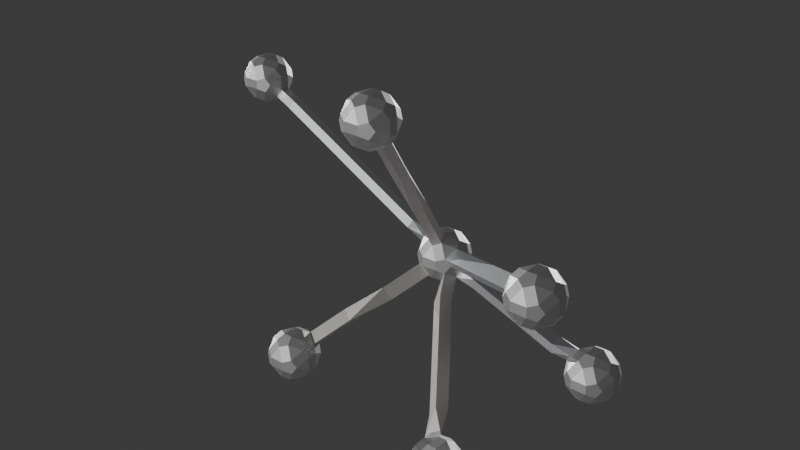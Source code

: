 # Source: vZome-struts.blend  (saved by Blender 4.0.36; exported with 4.5.12 LTS)
import bpy
from mathutils import Matrix  # noqa: F401  (used for matrix-valued properties, if any)

bpy.ops.wm.read_factory_settings(use_empty=True)
scene = bpy.context.scene
scene.name = 'Scene'

# ---- collections
col_collection = bpy.data.collections.new('Collection'); scene.collection.children.link(col_collection)

# ---- materials (node trees are filled in below, after node groups)
mat_color0 = bpy.data.materials.new('color0')
mat_color0.use_transparent_shadow = False
mat_color0.diffuse_color = (0.949, 0.949, 0.949, 1.0)
mat_color0.metallic = 0.1
mat_color1 = bpy.data.materials.new('color1')
mat_color1.use_transparent_shadow = False
mat_color1.diffuse_color = (0.4902, 0.2118, 0.8275, 1.0)
mat_color1.metallic = 0.1
mat_color2 = bpy.data.materials.new('color2')
mat_color2.use_transparent_shadow = False
mat_color2.diffuse_color = (0.9216, 0.3216, 0.0, 1.0)
mat_color2.metallic = 0.1
mat_color3 = bpy.data.materials.new('color3')
mat_color3.use_transparent_shadow = False
mat_color3.diffuse_color = (1.0, 0.702, 0.102, 1.0)
mat_color3.metallic = 0.1
mat_color4 = bpy.data.materials.new('color4')
mat_color4.use_transparent_shadow = False
mat_color4.diffuse_color = (0.0, 0.6, 0.2471, 1.0)
mat_color4.metallic = 0.1
mat_color5 = bpy.data.materials.new('color5')
mat_color5.use_transparent_shadow = False
mat_color5.diffuse_color = (0.0, 0.5569, 0.7608, 1.0)
mat_color5.metallic = 0.1
mat_color6 = bpy.data.materials.new('color6')
mat_color6.use_transparent_shadow = False
mat_color6.diffuse_color = (0.851, 0.07059, 0.09412, 1.0)
mat_color6.metallic = 0.1

# ---- material node trees
mat_color0.use_nodes = True; mat_color0.node_tree.nodes.clear()
_N = mat_color0.node_tree.nodes; _L = mat_color0.node_tree.links
n0 = _N.new('ShaderNodeBsdfPrincipled'); n0.name = 'Principled BSDF'; n0.location = (0, 300)
n0.inputs[0].default_value = (0.949, 0.949, 0.949, 1.0)
n0.inputs[1].default_value = 0.1
n0.inputs[3].default_value = 0.0
n0.inputs[27].default_value = (0.0, 0.0, 0.0, 1.0)
n1 = _N.new('ShaderNodeOutputMaterial'); n1.name = 'Material Output'; n1.location = (300, 300)
n2 = _N.new('ShaderNodeRGB'); n2.name = 'RGB'; n2.location = (-300, 300)
n2.label = 'Ambient'
n2.outputs[0].default_value = (0.6, 0.6, 0.6, 1.0)
n3 = _N.new('ShaderNodeRGB'); n3.name = 'RGB.001'; n3.location = (-300, 0)
n3.label = 'Specular IOR Level'
n3.outputs[0].default_value = (0.7, 0.7, 0.7, 1.0)
n4 = _N.new('ShaderNodeRGB'); n4.name = 'RGB.002'; n4.location = (-300, -300)
n4.label = 'Reflective'
n4.outputs[0].default_value = (0.0, 0.0, 0.0, 1.0)
_L.new(n0.outputs[0], n1.inputs[0])
n1.is_active_output = True
mat_color1.use_nodes = True; mat_color1.node_tree.nodes.clear()
_N = mat_color1.node_tree.nodes; _L = mat_color1.node_tree.links
n0 = _N.new('ShaderNodeBsdfPrincipled'); n0.name = 'Principled BSDF'; n0.location = (0, 300)
n0.inputs[0].default_value = (0.4902, 0.2118, 0.8275, 1.0)
n0.inputs[1].default_value = 0.1
n0.inputs[3].default_value = 0.0
n0.inputs[27].default_value = (0.0, 0.0, 0.0, 1.0)
n1 = _N.new('ShaderNodeOutputMaterial'); n1.name = 'Material Output'; n1.location = (300, 300)
n2 = _N.new('ShaderNodeRGB'); n2.name = 'RGB'; n2.location = (-300, 300)
n2.label = 'Ambient'
n2.outputs[0].default_value = (0.6, 0.6, 0.6, 1.0)
n3 = _N.new('ShaderNodeRGB'); n3.name = 'RGB.001'; n3.location = (-300, 0)
n3.label = 'Specular IOR Level'
n3.outputs[0].default_value = (0.7, 0.7, 0.7, 1.0)
n4 = _N.new('ShaderNodeRGB'); n4.name = 'RGB.002'; n4.location = (-300, -300)
n4.label = 'Reflective'
n4.outputs[0].default_value = (0.0, 0.0, 0.0, 1.0)
_L.new(n0.outputs[0], n1.inputs[0])
n1.is_active_output = True
mat_color2.use_nodes = True; mat_color2.node_tree.nodes.clear()
_N = mat_color2.node_tree.nodes; _L = mat_color2.node_tree.links
n0 = _N.new('ShaderNodeBsdfPrincipled'); n0.name = 'Principled BSDF'; n0.location = (0, 300)
n0.inputs[0].default_value = (0.9216, 0.3216, 0.0, 1.0)
n0.inputs[1].default_value = 0.1
n0.inputs[3].default_value = 0.0
n0.inputs[27].default_value = (0.0, 0.0, 0.0, 1.0)
n1 = _N.new('ShaderNodeOutputMaterial'); n1.name = 'Material Output'; n1.location = (300, 300)
n2 = _N.new('ShaderNodeRGB'); n2.name = 'RGB'; n2.location = (-300, 300)
n2.label = 'Ambient'
n2.outputs[0].default_value = (0.6, 0.6, 0.6, 1.0)
n3 = _N.new('ShaderNodeRGB'); n3.name = 'RGB.001'; n3.location = (-300, 0)
n3.label = 'Specular IOR Level'
n3.outputs[0].default_value = (0.7, 0.7, 0.7, 1.0)
n4 = _N.new('ShaderNodeRGB'); n4.name = 'RGB.002'; n4.location = (-300, -300)
n4.label = 'Reflective'
n4.outputs[0].default_value = (0.0, 0.0, 0.0, 1.0)
_L.new(n0.outputs[0], n1.inputs[0])
n1.is_active_output = True
mat_color3.use_nodes = True; mat_color3.node_tree.nodes.clear()
_N = mat_color3.node_tree.nodes; _L = mat_color3.node_tree.links
n0 = _N.new('ShaderNodeBsdfPrincipled'); n0.name = 'Principled BSDF'; n0.location = (0, 300)
n0.inputs[0].default_value = (1.0, 0.702, 0.102, 1.0)
n0.inputs[1].default_value = 0.1
n0.inputs[3].default_value = 0.0
n0.inputs[27].default_value = (0.0, 0.0, 0.0, 1.0)
n1 = _N.new('ShaderNodeOutputMaterial'); n1.name = 'Material Output'; n1.location = (300, 300)
n2 = _N.new('ShaderNodeRGB'); n2.name = 'RGB'; n2.location = (-300, 300)
n2.label = 'Ambient'
n2.outputs[0].default_value = (0.6, 0.6, 0.6, 1.0)
n3 = _N.new('ShaderNodeRGB'); n3.name = 'RGB.001'; n3.location = (-300, 0)
n3.label = 'Specular IOR Level'
n3.outputs[0].default_value = (0.7, 0.7, 0.7, 1.0)
n4 = _N.new('ShaderNodeRGB'); n4.name = 'RGB.002'; n4.location = (-300, -300)
n4.label = 'Reflective'
n4.outputs[0].default_value = (0.0, 0.0, 0.0, 1.0)
_L.new(n0.outputs[0], n1.inputs[0])
n1.is_active_output = True
mat_color4.use_nodes = True; mat_color4.node_tree.nodes.clear()
_N = mat_color4.node_tree.nodes; _L = mat_color4.node_tree.links
n0 = _N.new('ShaderNodeBsdfPrincipled'); n0.name = 'Principled BSDF'; n0.location = (0, 300)
n0.inputs[0].default_value = (0.0, 0.6, 0.2471, 1.0)
n0.inputs[1].default_value = 0.1
n0.inputs[3].default_value = 0.0
n0.inputs[27].default_value = (0.0, 0.0, 0.0, 1.0)
n1 = _N.new('ShaderNodeOutputMaterial'); n1.name = 'Material Output'; n1.location = (300, 300)
n2 = _N.new('ShaderNodeRGB'); n2.name = 'RGB'; n2.location = (-300, 300)
n2.label = 'Ambient'
n2.outputs[0].default_value = (0.6, 0.6, 0.6, 1.0)
n3 = _N.new('ShaderNodeRGB'); n3.name = 'RGB.001'; n3.location = (-300, 0)
n3.label = 'Specular IOR Level'
n3.outputs[0].default_value = (0.7, 0.7, 0.7, 1.0)
n4 = _N.new('ShaderNodeRGB'); n4.name = 'RGB.002'; n4.location = (-300, -300)
n4.label = 'Reflective'
n4.outputs[0].default_value = (0.0, 0.0, 0.0, 1.0)
_L.new(n0.outputs[0], n1.inputs[0])
n1.is_active_output = True
mat_color5.use_nodes = True; mat_color5.node_tree.nodes.clear()
_N = mat_color5.node_tree.nodes; _L = mat_color5.node_tree.links
n0 = _N.new('ShaderNodeBsdfPrincipled'); n0.name = 'Principled BSDF'; n0.location = (0, 300)
n0.inputs[0].default_value = (0.0, 0.5569, 0.7608, 1.0)
n0.inputs[1].default_value = 0.1
n0.inputs[3].default_value = 0.0
n0.inputs[27].default_value = (0.0, 0.0, 0.0, 1.0)
n1 = _N.new('ShaderNodeOutputMaterial'); n1.name = 'Material Output'; n1.location = (300, 300)
n2 = _N.new('ShaderNodeRGB'); n2.name = 'RGB'; n2.location = (-300, 300)
n2.label = 'Ambient'
n2.outputs[0].default_value = (0.6, 0.6, 0.6, 1.0)
n3 = _N.new('ShaderNodeRGB'); n3.name = 'RGB.001'; n3.location = (-300, 0)
n3.label = 'Specular IOR Level'
n3.outputs[0].default_value = (0.7, 0.7, 0.7, 1.0)
n4 = _N.new('ShaderNodeRGB'); n4.name = 'RGB.002'; n4.location = (-300, -300)
n4.label = 'Reflective'
n4.outputs[0].default_value = (0.0, 0.0, 0.0, 1.0)
_L.new(n0.outputs[0], n1.inputs[0])
n1.is_active_output = True
mat_color6.use_nodes = True; mat_color6.node_tree.nodes.clear()
_N = mat_color6.node_tree.nodes; _L = mat_color6.node_tree.links
n0 = _N.new('ShaderNodeBsdfPrincipled'); n0.name = 'Principled BSDF'; n0.location = (0, 300)
n0.inputs[0].default_value = (0.851, 0.07059, 0.09412, 1.0)
n0.inputs[1].default_value = 0.1
n0.inputs[3].default_value = 0.0
n0.inputs[27].default_value = (0.0, 0.0, 0.0, 1.0)
n1 = _N.new('ShaderNodeOutputMaterial'); n1.name = 'Material Output'; n1.location = (300, 300)
n2 = _N.new('ShaderNodeRGB'); n2.name = 'RGB'; n2.location = (-300, 300)
n2.label = 'Ambient'
n2.outputs[0].default_value = (0.6, 0.6, 0.6, 1.0)
n3 = _N.new('ShaderNodeRGB'); n3.name = 'RGB.001'; n3.location = (-300, 0)
n3.label = 'Specular IOR Level'
n3.outputs[0].default_value = (0.7, 0.7, 0.7, 1.0)
n4 = _N.new('ShaderNodeRGB'); n4.name = 'RGB.002'; n4.location = (-300, -300)
n4.label = 'Reflective'
n4.outputs[0].default_value = (0.0, 0.0, 0.0, 1.0)
_L.new(n0.outputs[0], n1.inputs[0])
n1.is_active_output = True

# ---- world
world_world = bpy.data.worlds.new('World'); scene.world = world_world
world_world.use_nodes = True; world_world.node_tree.nodes.clear()
_N = world_world.node_tree.nodes; _L = world_world.node_tree.links
n0 = _N.new('ShaderNodeOutputWorld'); n0.name = 'World Output'; n0.location = (300, 300)
n1 = _N.new('ShaderNodeBackground'); n1.name = 'Background'; n1.location = (10, 300)
n1.inputs[0].default_value = (0.05088, 0.05088, 0.05088, 1.0)
_L.new(n1.outputs[0], n0.inputs[0])
n0.is_active_output = True
world_world.color = (0.05088, 0.05088, 0.05088)
world_world.use_sun_shadow = False
world_world.sun_shadow_jitter_overblur = 0.0

# ---- cameras
cam_perspcamera = bpy.data.cameras.new('PerspCamera')
cam_perspcamera.clip_start = 10.0
cam_perspcamera.lens = 52.5

# ---- lights
light_dim_light = bpy.data.lights.new('dim-light', 'SUN')
light_dim_light.color = (0.6, 0.6, 0.6)
light_dim_light.transmission_factor = 0.0
light_dim_light.energy = 1.0
light_bright_light = bpy.data.lights.new('bright-light', 'SUN')
light_bright_light.color = (0.8, 0.8, 0.8)
light_bright_light.transmission_factor = 0.0
light_bright_light.energy = 1.0

# ---- meshes
me_shape0_geom = bpy.data.meshes.new('shape0-geom')
me_shape0_geom.from_pydata([(0.309, -0.809, 0.618), (0.809, -0.618, 0.309), (0.618, -0.309, 0.809), (1.0, 0.309, 0.191), (0.809, 0.618, 0.309), (0.618, 0.309, 0.809), (0.809, -2.713e-07, 0.691), (0.191, -1.0, 0.309), (-0.191, -1.0, 0.309), (-0.191, -1.0, -0.309), (0.191, -1.0, -0.309), (1.0, -0.309, -0.191), (0.809, -0.618, -0.309), (0.618, -0.309, -0.809), (0.809, -2.713e-07, -0.691), (2.752e-07, 0.691, -0.809), (0.309, 0.809, -0.618), (0.618, 0.309, -0.809), (0.309, 0.191, -1.0), (1.0, 0.309, -0.191), (-0.309, -0.809, 0.618), (2.752e-07, -0.691, 0.809), (0.809, 0.618, -0.309), (0.691, 0.809, 1.256e-07), (-0.691, 0.809, 1.256e-07), (-0.809, 0.618, 0.309), (-0.309, 0.809, 0.618), (-0.191, 1.0, 0.309), (0.309, -0.191, -1.0), (0.191, 1.0, 0.309), (0.309, 0.809, 0.618), (-0.809, -0.618, 0.309), (-0.691, -0.809, 1.256e-07), (2.752e-07, 0.691, 0.809), (0.309, -0.809, -0.618), (2.752e-07, -0.691, -0.809), (-1.0, 0.309, 0.191), (-0.809, -2.713e-07, 0.691), (-0.618, 0.309, 0.809), (1.0, -0.309, 0.191), (-0.309, -0.809, -0.618), (-1.0, 0.309, -0.191), (-1.0, -0.309, -0.191), (-1.0, -0.309, 0.191), (0.191, 1.0, -0.309), (-0.809, 0.618, -0.309), (-0.191, 1.0, -0.309), (-0.309, 0.809, -0.618), (-0.618, -0.309, 0.809), (0.309, 0.191, 1.0), (-0.309, 0.191, -1.0), (-0.309, 0.191, 1.0), (-0.309, -0.191, 1.0), (0.309, -0.191, 1.0), (0.691, -0.809, 1.256e-07), (-0.809, -2.713e-07, -0.691), (-0.618, -0.309, -0.809), (-0.309, -0.191, -1.0), (-0.618, 0.309, -0.809), (-0.809, -0.618, -0.309)], [], [(9, 40, 35), (9, 35, 34), (9, 34, 10), (0, 1, 2), (33, 51, 49), (25, 36, 37), (25, 37, 38), (41, 55, 42), (9, 32, 59), (9, 59, 40), (20, 21, 52), (20, 52, 48), (26, 33, 30), (26, 30, 29), (26, 29, 27), (3, 4, 5), (3, 5, 6), (27, 29, 44), (27, 44, 46), (50, 57, 56), (50, 56, 55), (50, 55, 58), (26, 38, 51), (26, 51, 33), (45, 47, 58), (18, 28, 57), (18, 57, 50), (40, 59, 56), (31, 48, 37), (31, 37, 43), (7, 8, 9), (7, 9, 10), (36, 41, 42), (36, 42, 43), (24, 46, 47), (24, 47, 45), (4, 30, 5), (15, 47, 46), (15, 46, 44), (15, 44, 16), (15, 50, 58), (15, 58, 47), (24, 45, 41), (24, 41, 36), (24, 36, 25), (11, 14, 19), (3, 6, 39), (1, 39, 6), (1, 6, 2), (8, 32, 9), (11, 12, 13), (11, 13, 14), (16, 22, 17), (0, 21, 20), (0, 20, 8), (0, 8, 7), (12, 34, 13), (35, 40, 56), (35, 56, 57), (0, 7, 54), (0, 54, 1), (15, 16, 17), (15, 17, 18), (3, 19, 22), (3, 22, 23), (3, 23, 4), (7, 10, 54), (41, 45, 58), (41, 58, 55), (3, 39, 11), (3, 11, 19), (14, 17, 22), (14, 22, 19), (0, 2, 53), (0, 53, 21), (49, 51, 52), (49, 52, 53), (31, 43, 42), (31, 42, 59), (31, 59, 32), (15, 18, 50), (42, 55, 56), (42, 56, 59), (4, 23, 29), (4, 29, 30), (25, 38, 26), (13, 28, 18), (13, 18, 17), (13, 17, 14), (8, 20, 31), (8, 31, 32), (23, 44, 29), (24, 27, 46), (37, 48, 52), (37, 52, 51), (37, 51, 38), (20, 48, 31), (24, 25, 26), (24, 26, 27), (16, 44, 23), (16, 23, 22), (13, 34, 35), (13, 35, 28), (10, 34, 12), (10, 12, 54), (2, 6, 5), (2, 5, 49), (2, 49, 53), (36, 43, 37), (5, 30, 33), (5, 33, 49), (1, 54, 12), (1, 12, 11), (1, 11, 39), (28, 35, 57), (21, 53, 52)])
me_shape0_geom.materials.append(None)
me_shape0_geom.update()
me_shape0_geom.normals_split_custom_set([tuple(v) for v in zip(*[iter([-0.0001369, -0.8506, -0.5257, -0.0001369, -0.8506, -0.5257, -0.0001369, -0.8506, -0.5257, 8.463e-05, -0.8507, -0.5257, 8.463e-05, -0.8507, -0.5257, 8.463e-05, -0.8507, -0.5257, 0.0, -0.8506, -0.5258, 0.0, -0.8506, -0.5258, 0.0, -0.8506, -0.5258, 0.5774, -0.5774, 0.5774, 0.5774, -0.5774, 0.5774, 0.5774, -0.5774, 0.5774, 0.0, 0.3568, 0.9342, 0.0, 0.3568, 0.9342, 0.0, 0.3568, 0.9342, -0.809, 0.3091, 0.5, -0.809, 0.3091, 0.5, -0.809, 0.3091, 0.5, -0.809, 0.3091, 0.5, -0.809, 0.3091, 0.5, -0.809, 0.3091, 0.5, -0.9342, 0.0, -0.3568, -0.9342, 0.0, -0.3568, -0.9342, 0.0, -0.3568, -0.5, -0.809, -0.3091, -0.5, -0.809, -0.3091, -0.5, -0.809, -0.3091, -0.5, -0.809, -0.3091, -0.5, -0.809, -0.3091, -0.5, -0.809, -0.3091, -0.3091, -0.5, 0.809, -0.3091, -0.5, 0.809, -0.3091, -0.5, 0.809, -0.3091, -0.5, 0.809, -0.3091, -0.5, 0.809, -0.3091, -0.5, 0.809, 0.0, 0.8507, 0.5256, 0.0, 0.8507, 0.5256, 0.0, 0.8507, 0.5256, 0.0, 0.8506, 0.5258, 0.0, 0.8506, 0.5258, 0.0, 0.8506, 0.5258, 0.0, 0.8506, 0.5258, 0.0, 0.8506, 0.5258, 0.0, 0.8506, 0.5258, 0.809, 0.3091, 0.5, 0.809, 0.3091, 0.5, 0.809, 0.3091, 0.5, 0.809, 0.3091, 0.5, 0.809, 0.3091, 0.5, 0.809, 0.3091, 0.5, 0.0, 1.0, 0.0, 0.0, 1.0, 0.0, 0.0, 1.0, 0.0, 0.0, 1.0, 0.0, 0.0, 1.0, 0.0, 0.0, 1.0, 0.0, -0.5258, 0.0, -0.8506, -0.5258, 0.0, -0.8506, -0.5258, 0.0, -0.8506, -0.5257, -8.469e-05, -0.8507, -0.5257, -8.469e-05, -0.8507, -0.5257, -8.469e-05, -0.8507, -0.5257, 0.000137, -0.8506, -0.5257, 0.000137, -0.8506, -0.5257, 0.000137, -0.8506, -0.3091, 0.5, 0.809, -0.3091, 0.5, 0.809, -0.3091, 0.5, 0.809, -0.3091, 0.5, 0.809, -0.3091, 0.5, 0.809, -0.3091, 0.5, 0.809, -0.5774, 0.5774, -0.5774, -0.5774, 0.5774, -0.5774, -0.5774, 0.5774, -0.5774, 0.0, 0.0, -1.0, 0.0, 0.0, -1.0, 0.0, 0.0, -1.0, 0.0, 0.0, -1.0, 0.0, 0.0, -1.0, 0.0, 0.0, -1.0, -0.5774, -0.5774, -0.5774, -0.5774, -0.5774, -0.5774, -0.5774, -0.5774, -0.5774, -0.809, -0.3091, 0.5, -0.809, -0.3091, 0.5, -0.809, -0.3091, 0.5, -0.809, -0.3091, 0.5, -0.809, -0.3091, 0.5, -0.809, -0.3091, 0.5, 0.0, -1.0, 0.0, 0.0, -1.0, 0.0, 0.0, -1.0, 0.0, 0.0, -1.0, 0.0, 0.0, -1.0, 0.0, 0.0, -1.0, 0.0, -1.0, 0.0, 0.0, -1.0, 0.0, 0.0, -1.0, 0.0, 0.0, -1.0, 0.0, 0.0, -1.0, 0.0, 0.0, -1.0, 0.0, 0.0, -0.5, 0.809, -0.3091, -0.5, 0.809, -0.3091, -0.5, 0.809, -0.3091, -0.5, 0.809, -0.3091, -0.5, 0.809, -0.3091, -0.5, 0.809, -0.3091, 0.5774, 0.5774, 0.5774, 0.5774, 0.5774, 0.5774, 0.5774, 0.5774, 0.5774, -0.0001369, 0.8506, -0.5257, -0.0001369, 0.8506, -0.5257, -0.0001369, 0.8506, -0.5257, 0.0, 0.8507, -0.5257, 0.0, 0.8507, -0.5257, 0.0, 0.8507, -0.5257, 0.0001369, 0.8506, -0.5257, 0.0001369, 0.8506, -0.5257, 0.0001369, 0.8506, -0.5257, -0.3091, 0.5, -0.809, -0.3091, 0.5, -0.809, -0.3091, 0.5, -0.809, -0.3091, 0.5, -0.809, -0.3091, 0.5, -0.809, -0.3091, 0.5, -0.809, -0.8506, 0.5257, -0.000137, -0.8506, 0.5257, -0.000137, -0.8506, 0.5257, -0.000137, -0.8507, 0.5257, 0.0, -0.8507, 0.5257, 0.0, -0.8507, 0.5257, 0.0, -0.8506, 0.5257, 0.000137, -0.8506, 0.5257, 0.000137, -0.8506, 0.5257, 0.000137, 0.9342, 0.0, -0.3568, 0.9342, 0.0, -0.3568, 0.9342, 0.0, -0.3568, 0.9342, 0.0, 0.3568, 0.9342, 0.0, 0.3568, 0.9342, 0.0, 0.3568, 0.809, -0.3091, 0.5, 0.809, -0.3091, 0.5, 0.809, -0.3091, 0.5, 0.809, -0.3091, 0.5, 0.809, -0.3091, 0.5, 0.809, -0.3091, 0.5, -0.3568, -0.9342, 0.0, -0.3568, -0.9342, 0.0, -0.3568, -0.9342, 0.0, 0.809, -0.3091, -0.5, 0.809, -0.3091, -0.5, 0.809, -0.3091, -0.5, 0.809, -0.3091, -0.5, 0.809, -0.3091, -0.5, 0.809, -0.3091, -0.5, 0.5774, 0.5774, -0.5774, 0.5774, 0.5774, -0.5774, 0.5774, 0.5774, -0.5774, 0.0, -0.8507, 0.5256, 0.0, -0.8507, 0.5256, 0.0, -0.8507, 0.5256, 0.0, -0.8506, 0.5258, 0.0, -0.8506, 0.5258, 0.0, -0.8506, 0.5258, 0.0, -0.8506, 0.5258, 0.0, -0.8506, 0.5258, 0.0, -0.8506, 0.5258, 0.5774, -0.5774, -0.5774, 0.5774, -0.5774, -0.5774, 0.5774, -0.5774, -0.5774, -0.3091, -0.5, -0.809, -0.3091, -0.5, -0.809, -0.3091, -0.5, -0.809, -0.3091, -0.5, -0.809, -0.3091, -0.5, -0.809, -0.3091, -0.5, -0.809, 0.5, -0.809, 0.3091, 0.5, -0.809, 0.3091, 0.5, -0.809, 0.3091, 0.5, -0.809, 0.3091, 0.5, -0.809, 0.3091, 0.5, -0.809, 0.3091, 0.3091, 0.5, -0.809, 0.3091, 0.5, -0.809, 0.3091, 0.5, -0.809, 0.3091, 0.5, -0.809, 0.3091, 0.5, -0.809, 0.3091, 0.5, -0.809, 0.8506, 0.5258, 0.0, 0.8506, 0.5258, 0.0, 0.8506, 0.5258, 0.0, 0.8507, 0.5257, -8.456e-05, 0.8507, 0.5257, -8.456e-05, 0.8507, 0.5257, -8.456e-05, 0.8506, 0.5257, 0.0001368, 0.8506, 0.5257, 0.0001368, 0.8506, 0.5257, 0.0001368, 0.3568, -0.9342, 0.0, 0.3568, -0.9342, 0.0, 0.3568, -0.9342, 0.0, -0.809, 0.3091, -0.5, -0.809, 0.3091, -0.5, -0.809, 0.3091, -0.5, -0.809, 0.3091, -0.5, -0.809, 0.3091, -0.5, -0.809, 0.3091, -0.5, 1.0, 0.0, 0.0, 1.0, 0.0, 0.0, 1.0, 0.0, 0.0, 1.0, 0.0, 0.0, 1.0, 0.0, 0.0, 1.0, 0.0, 0.0, 0.809, 0.3091, -0.5, 0.809, 0.3091, -0.5, 0.809, 0.3091, -0.5, 0.809, 0.3091, -0.5, 0.809, 0.3091, -0.5, 0.809, 0.3091, -0.5, 0.3091, -0.5, 0.809, 0.3091, -0.5, 0.809, 0.3091, -0.5, 0.809, 0.3091, -0.5, 0.809, 0.3091, -0.5, 0.809, 0.3091, -0.5, 0.809, 0.0, 0.0, 1.0, 0.0, 0.0, 1.0, 0.0, 0.0, 1.0, 0.0, 0.0, 1.0, 0.0, 0.0, 1.0, 0.0, 0.0, 1.0, -0.8506, -0.5258, 0.0, -0.8506, -0.5258, 0.0, -0.8506, -0.5258, 0.0, -0.8506, -0.5258, 0.0, -0.8506, -0.5258, 0.0, -0.8506, -0.5258, 0.0, -0.8507, -0.5256, 0.0, -0.8507, -0.5256, 0.0, -0.8507, -0.5256, 0.0, 0.0, 0.3568, -0.9342, 0.0, 0.3568, -0.9342, 0.0, 0.3568, -0.9342, -0.809, -0.3091, -0.5, -0.809, -0.3091, -0.5, -0.809, -0.3091, -0.5, -0.809, -0.3091, -0.5, -0.809, -0.3091, -0.5, -0.809, -0.3091, -0.5, 0.5, 0.809, 0.3091, 0.5, 0.809, 0.3091, 0.5, 0.809, 0.3091, 0.5, 0.809, 0.3091, 0.5, 0.809, 0.3091, 0.5, 0.809, 0.3091, -0.5774, 0.5774, 0.5774, -0.5774, 0.5774, 0.5774, -0.5774, 0.5774, 0.5774, 0.5258, 0.0, -0.8506, 0.5258, 0.0, -0.8506, 0.5258, 0.0, -0.8506, 0.5258, 0.0, -0.8506, 0.5258, 0.0, -0.8506, 0.5258, 0.0, -0.8506, 0.5256, 0.0, -0.8507, 0.5256, 0.0, -0.8507, 0.5256, 0.0, -0.8507, -0.5, -0.809, 0.3091, -0.5, -0.809, 0.3091, -0.5, -0.809, 0.3091, -0.5, -0.809, 0.3091, -0.5, -0.809, 0.3091, -0.5, -0.809, 0.3091, 0.3568, 0.9342, 0.0, 0.3568, 0.9342, 0.0, 0.3568, 0.9342, 0.0, -0.3568, 0.9342, 0.0, -0.3568, 0.9342, 0.0, -0.3568, 0.9342, 0.0, -0.5257, -0.000137, 0.8506, -0.5257, -0.000137, 0.8506, -0.5257, -0.000137, 0.8506, -0.5257, 0.0, 0.8507, -0.5257, 0.0, 0.8507, -0.5257, 0.0, 0.8507, -0.5257, 0.000137, 0.8506, -0.5257, 0.000137, 0.8506, -0.5257, 0.000137, 0.8506, -0.5774, -0.5774, 0.5774, -0.5774, -0.5774, 0.5774, -0.5774, -0.5774, 0.5774, -0.5, 0.809, 0.3091, -0.5, 0.809, 0.3091, -0.5, 0.809, 0.3091, -0.5, 0.809, 0.3091, -0.5, 0.809, 0.3091, -0.5, 0.809, 0.3091, 0.5, 0.809, -0.3091, 0.5, 0.809, -0.3091, 0.5, 0.809, -0.3091, 0.5, 0.809, -0.3091, 0.5, 0.809, -0.3091, 0.5, 0.809, -0.3091, 0.3091, -0.5, -0.809, 0.3091, -0.5, -0.809, 0.3091, -0.5, -0.809, 0.3091, -0.5, -0.809, 0.3091, -0.5, -0.809, 0.3091, -0.5, -0.809, 0.5, -0.809, -0.3091, 0.5, -0.809, -0.3091, 0.5, -0.809, -0.3091, 0.5, -0.809, -0.3091, 0.5, -0.809, -0.3091, 0.5, -0.809, -0.3091, 0.5256, 0.0, 0.8507, 0.5256, 0.0, 0.8507, 0.5256, 0.0, 0.8507, 0.5258, 0.0, 0.8506, 0.5258, 0.0, 0.8506, 0.5258, 0.0, 0.8506, 0.5258, 0.0, 0.8506, 0.5258, 0.0, 0.8506, 0.5258, 0.0, 0.8506, -0.9342, 0.0, 0.3568, -0.9342, 0.0, 0.3568, -0.9342, 0.0, 0.3568, 0.3091, 0.5, 0.809, 0.3091, 0.5, 0.809, 0.3091, 0.5, 0.809, 0.3091, 0.5, 0.809, 0.3091, 0.5, 0.809, 0.3091, 0.5, 0.809, 0.8507, -0.5256, 0.0, 0.8507, -0.5256, 0.0, 0.8507, -0.5256, 0.0, 0.8506, -0.5258, 0.0, 0.8506, -0.5258, 0.0, 0.8506, -0.5258, 0.0, 0.8506, -0.5258, 0.0, 0.8506, -0.5258, 0.0, 0.8506, -0.5258, 0.0, 0.0, -0.3568, -0.9342, 0.0, -0.3568, -0.9342, 0.0, -0.3568, -0.9342, 0.0, -0.3568, 0.9342, 0.0, -0.3568, 0.9342, 0.0, -0.3568, 0.9342])] * 3)])
me_shape1_geom = bpy.data.meshes.new('shape1-geom')
me_shape1_geom.from_pydata([(-2.736, -0.5, -7.473e-09), (-2.618, -0.691, -0.309), (-2.618, -0.691, 0.309), (-2.427, -1.0, -0.191), (-2.427, -1.0, 0.191), (-1.809, -0.8819, -0.309), (-1.809, -0.8819, 0.309), (-1.809, -0.5, -0.309), (-1.809, -0.5, 0.309), (1.809, 0.5, -0.309), (1.809, 0.5, 0.309), (1.809, 0.882, -0.309), (1.809, 0.882, 0.309), (2.427, 1.0, -0.191), (2.427, 1.0, 0.191), (2.618, 0.691, -0.309), (2.618, 0.691, 0.309), (2.736, 0.5, -7.473e-09), (3.427, 1.309, -7.473e-09)], [], [(5, 7, 11), (5, 11, 9), (9, 11, 15), (9, 17, 10), (6, 10, 12), (6, 12, 8), (10, 16, 12), (7, 8, 12), (7, 12, 11), (11, 13, 15), (0, 7, 1), (1, 5, 3), (9, 15, 17), (0, 2, 8), (12, 16, 14), (0, 1, 3), (0, 3, 4), (0, 4, 2), (10, 17, 16), (13, 14, 16), (13, 16, 17), (13, 17, 15), (2, 4, 6), (1, 7, 5), (0, 8, 7), (2, 6, 8), (3, 5, 6), (3, 6, 4), (11, 12, 14), (11, 14, 13), (5, 9, 10), (5, 10, 6)])
me_shape1_geom.materials.append(None)
me_shape1_geom.update()
me_shape1_geom.normals_split_custom_set([tuple(v) for v in zip(*[iter([-4.314e-08, 0.0, -1.0, -4.314e-08, 0.0, -1.0, -4.314e-08, 0.0, -1.0, 5.391e-08, 0.0, -1.0, 5.391e-08, 0.0, -1.0, 5.391e-08, 0.0, -1.0, 0.0, 0.0, -1.0, 0.0, 0.0, -1.0, 0.0, 0.0, -1.0, 0.0, -1.0, 0.0, 0.0, -1.0, 0.0, 0.0, -1.0, 0.0, 5.391e-08, 0.0, 1.0, 5.391e-08, 0.0, 1.0, 5.391e-08, 0.0, 1.0, -4.314e-08, 0.0, 1.0, -4.314e-08, 0.0, 1.0, -4.314e-08, 0.0, 1.0, 0.0, 0.0, 1.0, 0.0, 0.0, 1.0, 0.0, 0.0, 1.0, -0.3568, 0.9342, 0.0, -0.3568, 0.9342, 0.0, -0.3568, 0.9342, 0.0, -0.3568, 0.9342, 0.0, -0.3568, 0.9342, 0.0, -0.3568, 0.9342, 0.0, 0.09593, 0.4063, -0.9087, 0.09593, 0.4063, -0.9087, 0.09593, 0.4063, -0.9087, -0.1892, 0.8013, -0.5676, -0.1892, 0.8013, -0.5676, -0.1892, 0.8013, -0.5676, -0.09587, -0.4063, -0.9087, -0.09587, -0.4063, -0.9087, -0.09587, -0.4063, -0.9087, 0.1892, -0.8013, -0.5676, 0.1892, -0.8013, -0.5676, 0.1892, -0.8013, -0.5676, -0.1892, 0.8013, 0.5676, -0.1892, 0.8013, 0.5676, -0.1892, 0.8013, 0.5676, 0.09593, 0.4063, 0.9087, 0.09593, 0.4063, 0.9087, 0.09593, 0.4063, 0.9087, -0.8506, -0.5257, 0.000137, -0.8506, -0.5257, 0.000137, -0.8506, -0.5257, 0.000137, -0.8507, -0.5257, 0.0, -0.8507, -0.5257, 0.0, -0.8507, -0.5257, 0.0, -0.8506, -0.5257, -0.000137, -0.8506, -0.5257, -0.000137, -0.8506, -0.5257, -0.000137, 0.1892, -0.8013, 0.5676, 0.1892, -0.8013, 0.5676, 0.1892, -0.8013, 0.5676, 0.8506, 0.5258, 0.0, 0.8506, 0.5258, 0.0, 0.8506, 0.5258, 0.0, 0.8507, 0.5257, -8.463e-05, 0.8507, 0.5257, -8.463e-05, 0.8507, 0.5257, -8.463e-05, 0.8506, 0.5257, 0.0001369, 0.8506, 0.5257, 0.0001369, 0.8506, 0.5257, 0.0001369, -0.09587, -0.4063, 0.9087, -0.09587, -0.4063, 0.9087, -0.09587, -0.4063, 0.9087, 0.0, 0.0, -1.0, 0.0, 0.0, -1.0, 0.0, 0.0, -1.0, 0.0, 1.0, 0.0, 0.0, 1.0, 0.0, 0.0, 1.0, 0.0, 0.0, 0.0, 1.0, 0.0, 0.0, 1.0, 0.0, 0.0, 1.0, 0.1877, -0.9822, 0.0, 0.1877, -0.9822, 0.0, 0.1877, -0.9822, 0.0, 0.1877, -0.9822, 0.0, 0.1877, -0.9822, 0.0, 0.1877, -0.9822, 0.0, -0.1876, 0.9823, 0.0, -0.1876, 0.9823, 0.0, -0.1876, 0.9823, 0.0, -0.1876, 0.9823, 0.0, -0.1876, 0.9823, 0.0, -0.1876, 0.9823, 0.0, 0.3568, -0.9342, 0.0, 0.3568, -0.9342, 0.0, 0.3568, -0.9342, 0.0, 0.3568, -0.9342, 0.0, 0.3568, -0.9342, 0.0, 0.3568, -0.9342, 0.0])] * 3)])
me_shape2_geom = bpy.data.meshes.new('shape2-geom')
me_shape2_geom.from_pydata([(-2.832, -0.9635, 0.868), (-3.023, -0.6545, 0.368), (-2.832, -0.3455, 0.868), (-2.023, -0.6545, 0.75), (-2.214, -0.3455, 0.25), (-1.832, -0.3455, 0.868), (-2.023, -0.03651, 0.368), (2.023, 0.03649, -0.3681), (1.832, 0.3455, -0.8681), (2.214, 0.3455, -0.25), (2.023, 0.6545, -0.75), (2.832, 0.3455, -0.8681), (3.023, 0.6545, -0.3681), (2.832, 0.9635, -0.8681), (3.832, 0.6545, -1.059)], [], [(8, 13, 11), (2, 5, 9), (2, 9, 10), (2, 10, 6), (3, 4, 8), (3, 8, 11), (3, 11, 7), (0, 2, 1), (11, 13, 12), (0, 5, 2), (0, 3, 5), (0, 1, 4), (0, 4, 3), (1, 2, 6), (1, 6, 4), (9, 12, 13), (9, 13, 10), (3, 7, 9), (3, 9, 5), (7, 12, 9), (4, 6, 10), (4, 10, 8), (7, 11, 12), (8, 10, 13)])
me_shape2_geom.materials.append(None)
me_shape2_geom.update()
me_shape2_geom.normals_split_custom_set([tuple(v) for v in zip(*[iter([0.0, 0.0, -1.0, 0.0, 0.0, -1.0, 0.0, 0.0, -1.0, 0.0, 0.8506, 0.5258, 0.0, 0.8506, 0.5258, 0.0, 0.8506, 0.5258, -1.178e-05, 0.8507, 0.5257, -1.178e-05, 0.8507, 0.5257, -1.178e-05, 0.8507, 0.5257, -2.896e-05, 0.8507, 0.5257, -2.896e-05, 0.8507, 0.5257, -2.896e-05, 0.8507, 0.5257, 2.698e-06, -0.8507, -0.5257, 2.698e-06, -0.8507, -0.5257, 2.698e-06, -0.8507, -0.5257, 0.0, -0.8507, -0.5257, 0.0, -0.8507, -0.5257, 0.0, -0.8507, -0.5257, 5.397e-06, -0.8507, -0.5257, 5.397e-06, -0.8507, -0.5257, 5.397e-06, -0.8507, -0.5257, -0.9342, 0.0, 0.3568, -0.9342, 0.0, 0.3568, -0.9342, 0.0, 0.3568, 0.9342, 0.0, -0.3568, 0.9342, 0.0, -0.3568, 0.9342, 0.0, -0.3568, 0.0, 0.0, 1.0, 0.0, 0.0, 1.0, 0.0, 0.0, 1.0, 0.309, -0.4999, 0.8091, 0.309, -0.4999, 0.8091, 0.309, -0.4999, 0.8091, 0.2185, -0.7906, -0.5721, 0.2185, -0.7906, -0.5721, 0.2185, -0.7906, -0.5721, 0.2185, -0.7906, -0.5721, 0.2185, -0.7906, -0.5721, 0.2185, -0.7906, -0.5721, -0.5, 0.809, -0.309, -0.5, 0.809, -0.309, -0.5, 0.809, -0.309, -0.309, 0.4999, -0.8091, -0.309, 0.4999, -0.8091, -0.309, 0.4999, -0.8091, -0.2185, 0.7906, 0.572, -0.2185, 0.7906, 0.572, -0.2185, 0.7906, 0.572, -0.2185, 0.7906, 0.572, -0.2185, 0.7906, 0.572, -0.2185, 0.7906, 0.572, 0.309, -0.5002, 0.8089, 0.309, -0.5002, 0.8089, 0.309, -0.5002, 0.8089, 0.309, -0.5, 0.809, 0.309, -0.5, 0.809, 0.309, -0.5, 0.809, 0.3091, -0.5002, 0.8088, 0.3091, -0.5002, 0.8088, 0.3091, -0.5002, 0.8088, -0.309, 0.5, -0.809, -0.309, 0.5, -0.809, -0.309, 0.5, -0.809, -0.309, 0.4999, -0.8091, -0.309, 0.4999, -0.8091, -0.309, 0.4999, -0.8091, 0.5, -0.809, 0.309, 0.5, -0.809, 0.309, 0.5, -0.809, 0.309, -0.309, 0.5, -0.809, -0.309, 0.5, -0.809, -0.309, 0.5, -0.809])] * 3)])
me_shape3_geom = bpy.data.meshes.new('shape3-geom')
me_shape3_geom.from_pydata([(-2.618, -1.881e-09, 0.618), (-2.427, 0.309, 1.118), (-0.8091, 0.309, 0.5), (-1.0, -1.881e-09, 1.931e-05), (2.427, 0.309, -1.118), (-2.427, -0.309, 1.118), (-0.8091, -0.309, 0.5), (0.809, 0.309, -0.5), (1.0, -1.881e-09, 1.931e-05), (3.427, -1.881e-09, -1.309), (0.809, -0.309, -0.5), (2.618, -1.881e-09, -0.6181), (2.427, -0.309, -1.118)], [], [(2, 6, 8), (4, 12, 10), (4, 10, 7), (2, 8, 7), (3, 10, 6), (3, 7, 10), (0, 1, 2), (0, 2, 3), (6, 10, 8), (8, 10, 12), (8, 12, 11), (2, 7, 3), (0, 3, 6), (0, 6, 5), (1, 5, 6), (1, 6, 2), (4, 7, 8), (4, 8, 11)])
me_shape3_geom.materials.append(None)
me_shape3_geom.update()
me_shape3_geom.normals_split_custom_set([tuple(v) for v in zip(*[iter([0.2664, 0.0, 0.9639, 0.2664, 0.0, 0.9639, 0.2664, 0.0, 0.9639, -0.3569, 0.0, -0.9342, -0.3569, 0.0, -0.9342, -0.3569, 0.0, -0.9342, -0.3569, 0.0, -0.9342, -0.3569, 0.0, -0.9342, -0.3569, 0.0, -0.9342, 0.2664, 0.8621, 0.431, 0.2664, 0.8621, 0.431, 0.2664, 0.8621, 0.431, -0.2664, -0.8621, -0.4311, -0.2664, -0.8621, -0.4311, -0.2664, -0.8621, -0.4311, -0.2664, 0.0, -0.9639, -0.2664, 0.0, -0.9639, -0.2664, 0.0, -0.9639, -0.1784, 0.866, -0.4671, -0.1784, 0.866, -0.4671, -0.1784, 0.866, -0.4671, -0.1784, 0.866, -0.4671, -0.1784, 0.866, -0.4671, -0.1784, 0.866, -0.4671, 0.2664, -0.8621, 0.431, 0.2664, -0.8621, 0.431, 0.2664, -0.8621, 0.431, 0.1784, -0.866, 0.4671, 0.1784, -0.866, 0.4671, 0.1784, -0.866, 0.4671, 0.1784, -0.866, 0.4671, 0.1784, -0.866, 0.4671, 0.1784, -0.866, 0.4671, -0.2664, 0.8621, -0.4311, -0.2664, 0.8621, -0.4311, -0.2664, 0.8621, -0.4311, -0.1784, -0.866, -0.4671, -0.1784, -0.866, -0.4671, -0.1784, -0.866, -0.4671, -0.1784, -0.866, -0.4671, -0.1784, -0.866, -0.4671, -0.1784, -0.866, -0.4671, 0.3568, 0.0, 0.9342, 0.3568, 0.0, 0.9342, 0.3568, 0.0, 0.9342, 0.3568, 0.0, 0.9342, 0.3568, 0.0, 0.9342, 0.3568, 0.0, 0.9342, 0.1784, 0.866, 0.4671, 0.1784, 0.866, 0.4671, 0.1784, 0.866, 0.4671, 0.1784, 0.866, 0.4671, 0.1784, 0.866, 0.4671, 0.1784, 0.866, 0.4671])] * 3)])
me_shape4_geom = bpy.data.meshes.new('shape4-geom')
me_shape4_geom.from_pydata([(3.831, 1.273, -0.6771), (4.854, 1.309, -0.809), (3.831, 1.273, -0.2951), (3.641, 1.582, -0.7951), (3.641, 1.582, -0.4131), (-4.736, -1.5, 1.118), (-4.545, -1.809, 1.0), (-3.641, -1.582, 0.7951), (4.545, 1.809, -1.0), (4.736, 1.5, -1.118), (4.736, 1.5, -0.5), (4.545, 1.809, -0.6181), (-3.832, -1.273, 0.677), (-4.854, -1.309, 0.809), (-3.641, -1.582, 0.4131), (-3.832, -1.273, 0.2951), (-4.736, -1.5, 0.5), (-4.545, -1.809, 0.618), (5.545, 2.118, -0.809)], [], [(0, 14, 15), (0, 15, 3), (3, 15, 12), (3, 12, 4), (0, 1, 2), (12, 15, 13), (0, 9, 1), (0, 3, 9), (13, 15, 16), (6, 17, 14), (6, 14, 7), (1, 10, 2), (5, 6, 7), (3, 8, 9), (0, 2, 7), (0, 7, 14), (5, 7, 12), (2, 4, 12), (2, 12, 7), (3, 4, 11), (3, 11, 8), (2, 10, 11), (2, 11, 4), (5, 12, 13), (14, 17, 16), (14, 16, 15)])
me_shape4_geom.materials.append(None)
me_shape4_geom.update()
me_shape4_geom.normals_split_custom_set([tuple(v) for v in zip(*[iter([-2.882e-05, -0.3568, -0.9342, -2.882e-05, -0.3568, -0.9342, -2.882e-05, -0.3568, -0.9342, -2.876e-05, -0.3568, -0.9342, -2.876e-05, -0.3568, -0.9342, -2.876e-05, -0.3568, -0.9342, -0.3568, 0.9342, 0.0, -0.3568, 0.9342, 0.0, -0.3568, 0.9342, 0.0, -0.3568, 0.9342, 0.0, -0.3568, 0.9342, 0.0, -0.3568, 0.9342, 0.0, 0.03567, -0.9994, 0.0, 0.03567, -0.9994, 0.0, 0.03567, -0.9994, 0.0, -0.03567, 0.9994, 0.0, -0.03567, 0.9994, 0.0, -0.03567, 0.9994, 0.0, -0.03588, -0.8563, -0.5152, -0.03588, -0.8563, -0.5152, -0.03588, -0.8563, -0.5152, -0.28, -0.4886, -0.8264, -0.28, -0.4886, -0.8264, -0.28, -0.4886, -0.8264, -0.3199, 0.7464, -0.5835, -0.3199, 0.7464, -0.5835, -0.3199, 0.7464, -0.5835, 0.2439, -0.9698, 0.0, 0.2439, -0.9698, 0.0, 0.2439, -0.9698, 0.0, 0.2439, -0.9698, 0.0, 0.2439, -0.9698, 0.0, 0.2439, -0.9698, 0.0, 0.3198, -0.7466, 0.5834, 0.3198, -0.7466, 0.5834, 0.3198, -0.7466, 0.5834, 0.2636, -0.1976, 0.9442, 0.2636, -0.1976, 0.9442, 0.2636, -0.1976, 0.9442, -0.2636, 0.1978, -0.9441, -0.2636, 0.1978, -0.9441, -0.2636, 0.1978, -0.9441, 0.3568, -0.9342, 0.0, 0.3568, -0.9342, 0.0, 0.3568, -0.9342, 0.0, 0.3568, -0.9342, 0.0, 0.3568, -0.9342, 0.0, 0.3568, -0.9342, 0.0, 0.2802, 0.4885, 0.8264, 0.2802, 0.4885, 0.8264, 0.2802, 0.4885, 0.8264, 1.867e-05, 0.3568, 0.9342, 1.867e-05, 0.3568, 0.9342, 1.867e-05, 0.3568, 0.9342, -6.458e-05, 0.357, 0.9341, -6.458e-05, 0.357, 0.9341, -6.458e-05, 0.357, 0.9341, -0.2439, 0.9698, 0.0, -0.2439, 0.9698, 0.0, -0.2439, 0.9698, 0.0, -0.2439, 0.9698, 0.0, -0.2439, 0.9698, 0.0, -0.2439, 0.9698, 0.0, 0.1024, 0.4096, 0.9065, 0.1024, 0.4096, 0.9065, 0.1024, 0.4096, 0.9065, 0.1025, 0.4095, 0.9065, 0.1025, 0.4095, 0.9065, 0.1025, 0.4095, 0.9065, 0.03598, 0.8562, 0.5155, 0.03598, 0.8562, 0.5155, 0.03598, 0.8562, 0.5155, -0.1024, -0.4095, -0.9066, -0.1024, -0.4095, -0.9066, -0.1024, -0.4095, -0.9066, -0.1024, -0.4095, -0.9066, -0.1024, -0.4095, -0.9066, -0.1024, -0.4095, -0.9066])] * 3)])
me_shape5_geom = bpy.data.meshes.new('shape5-geom')
me_shape5_geom.from_pydata([(3.236, 0.309, 0.191), (3.236, 0.309, -0.191), (-3.236, 0.309, -0.191), (-3.236, 0.309, 0.191), (3.236, -0.309, 0.191), (-3.236, -0.309, 0.191), (-3.236, -0.309, -0.191), (3.236, -0.309, -0.191), (4.236, 0.0, 0.0)], [], [(1, 7, 6), (1, 6, 2), (0, 1, 2), (0, 2, 3), (4, 5, 6), (4, 6, 7), (0, 3, 5), (0, 5, 4)])
me_shape5_geom.materials.append(None)
me_shape5_geom.update()
me_shape5_geom.normals_split_custom_set([tuple(v) for v in zip(*[iter([0.0, 0.0, -1.0, 0.0, 0.0, -1.0, 0.0, 0.0, -1.0, 0.0, 0.0, -1.0, 0.0, 0.0, -1.0, 0.0, 0.0, -1.0, 0.0, 1.0, 0.0, 0.0, 1.0, 0.0, 0.0, 1.0, 0.0, 0.0, 1.0, 0.0, 0.0, 1.0, 0.0, 0.0, 1.0, 0.0, 0.0, -1.0, 0.0, 0.0, -1.0, 0.0, 0.0, -1.0, 0.0, 0.0, -1.0, 0.0, 0.0, -1.0, 0.0, 0.0, -1.0, 0.0, 0.0, 0.0, 1.0, 0.0, 0.0, 1.0, 0.0, 0.0, 1.0, 0.0, 0.0, 1.0, 0.0, 0.0, 1.0, 0.0, 0.0, 1.0])] * 3)])
me_shape6_geom = bpy.data.meshes.new('shape6-geom')
me_shape6_geom.from_pydata([(-0.8091, -0.3819, 0.309), (0.809, 0.382, 0.309), (0.618, 0.691, 0.191), (-2.618, -1.5, -0.309), (-2.736, -1.309, 4.744e-07), (-0.9271, -0.1909, 4.744e-07), (-0.8091, -0.3819, -0.309), (2.618, 1.5, 0.309), (-0.6181, -0.6909, 0.191), (-0.6181, -0.6909, -0.191), (0.927, 0.191, 4.744e-07), (0.809, 0.382, -0.309), (2.736, 1.309, 4.744e-07), (-2.427, -1.809, 0.191), (-2.427, -1.809, -0.191), (-2.618, -1.5, 0.309), (2.427, 1.809, 0.191), (2.618, 1.5, -0.309), (2.427, 1.809, -0.191), (3.427, 2.118, 4.744e-07), (0.618, 0.691, -0.191)], [], [(3, 6, 9), (3, 9, 14), (11, 20, 18), (11, 18, 17), (0, 1, 2), (0, 15, 13), (0, 13, 8), (6, 20, 11), (0, 2, 5), (0, 8, 1), (8, 13, 14), (8, 14, 9), (3, 4, 5), (3, 5, 6), (10, 11, 17), (10, 17, 12), (1, 8, 10), (0, 5, 4), (0, 4, 15), (2, 16, 18), (2, 18, 20), (1, 7, 16), (1, 16, 2), (6, 11, 9), (8, 9, 10), (2, 20, 5), (9, 11, 10), (1, 10, 12), (1, 12, 7), (5, 20, 6)])
me_shape6_geom.materials.append(None)
me_shape6_geom.update()
me_shape6_geom.normals_split_custom_set([tuple(v) for v in zip(*[iter([0.1624, -0.2628, -0.9511, 0.1624, -0.2628, -0.9511, 0.1624, -0.2628, -0.9511, 0.1624, -0.2628, -0.9511, 0.1624, -0.2628, -0.9511, 0.1624, -0.2628, -0.9511, -0.1624, 0.2628, -0.9511, -0.1624, 0.2628, -0.9511, -0.1624, 0.2628, -0.9511, -0.1624, 0.2627, -0.9511, -0.1624, 0.2627, -0.9511, -0.1624, 0.2627, -0.9511, -0.1327, 0.281, 0.9505, -0.1327, 0.281, 0.9505, -0.1327, 0.281, 0.9505, 0.1624, -0.2628, 0.9511, 0.1624, -0.2628, 0.9511, 0.1624, -0.2628, 0.9511, 0.1624, -0.2628, 0.9511, 0.1624, -0.2628, 0.9511, 0.1624, -0.2628, 0.9511, -0.1327, 0.281, -0.9505, -0.1327, 0.281, -0.9505, -0.1327, 0.281, -0.9505, -0.4547, 0.6694, 0.5874, -0.4547, 0.6694, 0.5874, -0.4547, 0.6694, 0.5874, 0.1327, -0.281, 0.9505, 0.1327, -0.281, 0.9505, 0.1327, -0.281, 0.9505, 0.5258, -0.8506, 0.0, 0.5258, -0.8506, 0.0, 0.5258, -0.8506, 0.0, 0.5258, -0.8506, 0.0, 0.5258, -0.8506, 0.0, 0.5258, -0.8506, 0.0, -0.4253, 0.6882, -0.5878, -0.4253, 0.6882, -0.5878, -0.4253, 0.6882, -0.5878, -0.4253, 0.6882, -0.5878, -0.4253, 0.6882, -0.5878, -0.4253, 0.6882, -0.5878, 0.4253, -0.6882, -0.5878, 0.4253, -0.6882, -0.5878, 0.4253, -0.6882, -0.5878, 0.4254, -0.6883, -0.5877, 0.4254, -0.6883, -0.5877, 0.4254, -0.6883, -0.5877, 0.4547, -0.6694, 0.5874, 0.4547, -0.6694, 0.5874, 0.4547, -0.6694, 0.5874, -0.4253, 0.6882, 0.5878, -0.4253, 0.6882, 0.5878, -0.4253, 0.6882, 0.5878, -0.4253, 0.6882, 0.5878, -0.4253, 0.6882, 0.5878, -0.4253, 0.6882, 0.5878, -0.5258, 0.8506, 0.0, -0.5258, 0.8506, 0.0, -0.5258, 0.8506, 0.0, -0.5258, 0.8506, 0.0, -0.5258, 0.8506, 0.0, -0.5258, 0.8506, 0.0, -0.1624, 0.2627, 0.9511, -0.1624, 0.2627, 0.9511, -0.1624, 0.2627, 0.9511, -0.1624, 0.2628, 0.9511, -0.1624, 0.2628, 0.9511, -0.1624, 0.2628, 0.9511, 0.1327, -0.281, -0.9505, 0.1327, -0.281, -0.9505, 0.1327, -0.281, -0.9505, 0.4957, -0.8685, 0.0, 0.4957, -0.8685, 0.0, 0.4957, -0.8685, 0.0, -0.4957, 0.8685, 0.0, -0.4957, 0.8685, 0.0, -0.4957, 0.8685, 0.0, 0.4547, -0.6694, -0.5874, 0.4547, -0.6694, -0.5874, 0.4547, -0.6694, -0.5874, 0.4253, -0.6882, 0.5878, 0.4253, -0.6882, 0.5878, 0.4253, -0.6882, 0.5878, 0.4254, -0.6883, 0.5877, 0.4254, -0.6883, 0.5877, 0.4254, -0.6883, 0.5877, -0.4547, 0.6694, -0.5874, -0.4547, 0.6694, -0.5874, -0.4547, 0.6694, -0.5874])] * 3)])

# ---- objects
ob_camera = bpy.data.objects.new('Camera', cam_perspcamera)
ob_light1 = bpy.data.objects.new('light1', light_dim_light)
ob_light2 = bpy.data.objects.new('light2', light_bright_light)
ob_light3 = bpy.data.objects.new('light3', light_bright_light)
ob_light4 = bpy.data.objects.new('light4', light_dim_light)
ob_vzome_model_instances = bpy.data.objects.new('vZome-model-instances', None)
ob_instance0 = bpy.data.objects.new('instance0', me_shape0_geom)
ob_instance1 = bpy.data.objects.new('instance1', me_shape1_geom)
ob_instance2 = bpy.data.objects.new('instance2', me_shape0_geom)
ob_instance3 = bpy.data.objects.new('instance3', me_shape0_geom)
ob_instance4 = bpy.data.objects.new('instance4', me_shape0_geom)
ob_instance5 = bpy.data.objects.new('instance5', me_shape2_geom)
ob_instance6 = bpy.data.objects.new('instance6', me_shape3_geom)
ob_instance7 = bpy.data.objects.new('instance7', me_shape0_geom)
ob_instance8 = bpy.data.objects.new('instance8', me_shape0_geom)
ob_instance9 = bpy.data.objects.new('instance9', me_shape4_geom)
ob_instance10 = bpy.data.objects.new('instance10', me_shape0_geom)
ob_instance11 = bpy.data.objects.new('instance11', me_shape5_geom)
ob_instance12 = bpy.data.objects.new('instance12', me_shape6_geom)

# ---- transforms, parenting, visibility, modifiers, constraints
ob_camera.location = (-80.75, -200.0, 100.9)
ob_camera.rotation_euler = (1.183, 1.43e-08, -0.576)
ob_light1.location = (0.0, 0.0, 0.0)
ob_light1.rotation_euler = (1.571, -0.0, 0.0)
ob_light2.location = (0.0, 0.0, 0.0)
ob_light2.rotation_euler = (1.107, -0.2527, -0.4636)
ob_light3.location = (0.0, 0.0, 0.0)
ob_light3.rotation_euler = (1.571, 5.248e-09, -2.967)
ob_light4.location = (0.0, 0.0, 0.0)
ob_light4.rotation_euler = (1.571, 3.229e-08, -1.745)
ob_vzome_model_instances.location = (0.0, 0.0, 0.0)
ob_vzome_model_instances.rotation_euler = (1.571, -0.0, 0.0)
ob_instance0.parent = ob_vzome_model_instances
ob_instance0.location = (-2.752e-07, 6.854, 4.236)
ob_instance0.material_slots[0].link = 'OBJECT'; ob_instance0.material_slots[0].material = mat_color0
ob_instance1.parent = ob_vzome_model_instances
ob_instance1.location = (3.427, -1.309, 1.902e-07)
ob_instance1.rotation_euler = (3.142, -0.0, 0.0)
ob_instance1.material_slots[0].link = 'OBJECT'; ob_instance1.material_slots[0].material = mat_color1
ob_instance2.parent = ob_vzome_model_instances
ob_instance2.location = (-2.752e-07, 1.256e-07, 2.713e-07)
ob_instance2.material_slots[0].link = 'OBJECT'; ob_instance2.material_slots[0].material = mat_color0
ob_instance3.parent = ob_vzome_model_instances
ob_instance3.location = (6.854, -2.618, 2.713e-07)
ob_instance3.material_slots[0].link = 'OBJECT'; ob_instance3.material_slots[0].material = mat_color0
ob_instance4.parent = ob_vzome_model_instances
ob_instance4.location = (-11.09, 4.236, -1.618)
ob_instance4.material_slots[0].link = 'OBJECT'; ob_instance4.material_slots[0].material = mat_color0
ob_instance5.parent = ob_vzome_model_instances
ob_instance5.location = (1.714, -2.772, 2.368)
ob_instance5.rotation_euler = (2.588, -0.3142, -1.017)
ob_instance5.scale = (1.0, 1.0, 1.0)
ob_instance5.material_slots[0].link = 'OBJECT'; ob_instance5.material_slots[0].material = mat_color2
ob_instance6.parent = ob_vzome_model_instances
ob_instance6.location = (-2.118, -2.118, 2.118)
ob_instance6.rotation_euler = (0.5536, -2.827, 1.017)
ob_instance6.scale = (1.0, 1.0, 1.0)
ob_instance6.material_slots[0].link = 'OBJECT'; ob_instance6.material_slots[0].material = mat_color3
ob_instance7.parent = ob_vzome_model_instances
ob_instance7.location = (-4.236, -4.236, 4.236)
ob_instance7.material_slots[0].link = 'OBJECT'; ob_instance7.material_slots[0].material = mat_color0
ob_instance8.parent = ob_vzome_model_instances
ob_instance8.location = (6.854, 2.618, 4.236)
ob_instance8.material_slots[0].link = 'OBJECT'; ob_instance8.material_slots[0].material = mat_color0
ob_instance9.parent = ob_vzome_model_instances
ob_instance9.location = (-5.545, 2.118, -0.809)
ob_instance9.rotation_euler = (-1.206, 2.618, -0.3649)
ob_instance9.scale = (1.0, 1.0, 1.0)
ob_instance9.material_slots[0].link = 'OBJECT'; ob_instance9.material_slots[0].material = mat_color4
ob_instance10.parent = ob_vzome_model_instances
ob_instance10.location = (3.427, -5.545, 4.736)
ob_instance10.material_slots[0].link = 'OBJECT'; ob_instance10.material_slots[0].material = mat_color0
ob_instance11.parent = ob_vzome_model_instances
ob_instance11.location = (3.427, 1.309, 2.118)
ob_instance11.rotation_euler = (1.936, -0.5236, 0.3649)
ob_instance11.scale = (1.0, 1.0, 1.0)
ob_instance11.material_slots[0].link = 'OBJECT'; ob_instance11.material_slots[0].material = mat_color5
ob_instance12.parent = ob_vzome_model_instances
ob_instance12.location = (-5.316e-07, 3.427, 2.118)
ob_instance12.rotation_euler = (1.571, -0.0, 1.571)
ob_instance12.material_slots[0].link = 'OBJECT'; ob_instance12.material_slots[0].material = mat_color6

# ---- collection membership
col_collection.objects.link(ob_camera)
col_collection.objects.link(ob_light1)
col_collection.objects.link(ob_light2)
col_collection.objects.link(ob_light3)
col_collection.objects.link(ob_light4)
col_collection.objects.link(ob_vzome_model_instances)
col_collection.objects.link(ob_instance0)
col_collection.objects.link(ob_instance1)
col_collection.objects.link(ob_instance2)
col_collection.objects.link(ob_instance3)
col_collection.objects.link(ob_instance4)
col_collection.objects.link(ob_instance5)
col_collection.objects.link(ob_instance6)
col_collection.objects.link(ob_instance7)
col_collection.objects.link(ob_instance8)
col_collection.objects.link(ob_instance9)
col_collection.objects.link(ob_instance10)
col_collection.objects.link(ob_instance11)
col_collection.objects.link(ob_instance12)

# ---- scene / render settings (as saved in the file)
scene.frame_start = 1; scene.frame_end = 100; scene.frame_set(1)
scene.render.engine = 'BLENDER_EEVEE_NEXT'
scene.cycles.sampling_pattern = 'TABULATED_SOBOL'
scene.unit_settings.scale_length = 0.01
bpy.context.view_layer.update()

# ---- added for rendering (the .blend has no active camera): camera
cam_auto = bpy.data.cameras.new('AutoCamera')
cam_auto.lens = 50.0
cam_auto.sensor_width = 36.0
cam_auto.clip_end = 1000.0
ob_auto_camera = bpy.data.objects.new('AutoCamera', cam_auto)
scene.collection.objects.link(ob_auto_camera)
ob_auto_camera.location = (22.8906, -30.1831, 20.632)
ob_auto_camera.rotation_euler = (1.09748, -7.21219e-08, 0.694738)
scene.camera = ob_auto_camera
bpy.context.view_layer.update()
